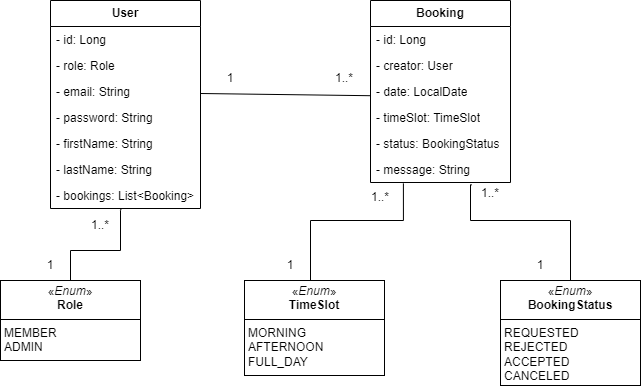

The diagram above was exported from draw.io. Its source (the exported page's mxGraphModel, read from the mxfile embedded in the PNG):
<mxGraphModel dx="595" dy="628" grid="1" gridSize="10" guides="1" tooltips="1" connect="1" arrows="1" fold="1" page="1" pageScale="1" pageWidth="827" pageHeight="1169" math="0" shadow="0">
  <root>
    <mxCell id="0" />
    <mxCell id="1" parent="0" />
    <mxCell id="-ArAEO1GukE6vzk3O8Ug-1" value="&lt;b&gt;User&lt;/b&gt;" style="swimlane;fontStyle=0;childLayout=stackLayout;horizontal=1;startSize=26;fillColor=none;horizontalStack=0;resizeParent=1;resizeParentMax=0;resizeLast=0;collapsible=1;marginBottom=0;whiteSpace=wrap;html=1;" vertex="1" parent="1">
      <mxGeometry x="150" y="120" width="150" height="208" as="geometry" />
    </mxCell>
    <mxCell id="-ArAEO1GukE6vzk3O8Ug-2" value="- id: Long" style="text;strokeColor=none;fillColor=none;align=left;verticalAlign=top;spacingLeft=4;spacingRight=4;overflow=hidden;rotatable=0;points=[[0,0.5],[1,0.5]];portConstraint=eastwest;whiteSpace=wrap;html=1;" vertex="1" parent="-ArAEO1GukE6vzk3O8Ug-1">
      <mxGeometry y="26" width="150" height="26" as="geometry" />
    </mxCell>
    <mxCell id="-ArAEO1GukE6vzk3O8Ug-36" value="- role: Role" style="text;strokeColor=none;fillColor=none;align=left;verticalAlign=top;spacingLeft=4;spacingRight=4;overflow=hidden;rotatable=0;points=[[0,0.5],[1,0.5]];portConstraint=eastwest;whiteSpace=wrap;html=1;" vertex="1" parent="-ArAEO1GukE6vzk3O8Ug-1">
      <mxGeometry y="52" width="150" height="26" as="geometry" />
    </mxCell>
    <mxCell id="-ArAEO1GukE6vzk3O8Ug-3" value="- email: String" style="text;strokeColor=none;fillColor=none;align=left;verticalAlign=top;spacingLeft=4;spacingRight=4;overflow=hidden;rotatable=0;points=[[0,0.5],[1,0.5]];portConstraint=eastwest;whiteSpace=wrap;html=1;" vertex="1" parent="-ArAEO1GukE6vzk3O8Ug-1">
      <mxGeometry y="78" width="150" height="26" as="geometry" />
    </mxCell>
    <mxCell id="-ArAEO1GukE6vzk3O8Ug-4" value="- password: String" style="text;strokeColor=none;fillColor=none;align=left;verticalAlign=top;spacingLeft=4;spacingRight=4;overflow=hidden;rotatable=0;points=[[0,0.5],[1,0.5]];portConstraint=eastwest;whiteSpace=wrap;html=1;" vertex="1" parent="-ArAEO1GukE6vzk3O8Ug-1">
      <mxGeometry y="104" width="150" height="26" as="geometry" />
    </mxCell>
    <mxCell id="-ArAEO1GukE6vzk3O8Ug-5" value="- firstName: String" style="text;strokeColor=none;fillColor=none;align=left;verticalAlign=top;spacingLeft=4;spacingRight=4;overflow=hidden;rotatable=0;points=[[0,0.5],[1,0.5]];portConstraint=eastwest;whiteSpace=wrap;html=1;" vertex="1" parent="-ArAEO1GukE6vzk3O8Ug-1">
      <mxGeometry y="130" width="150" height="26" as="geometry" />
    </mxCell>
    <mxCell id="-ArAEO1GukE6vzk3O8Ug-6" value="- lastName: String" style="text;strokeColor=none;fillColor=none;align=left;verticalAlign=top;spacingLeft=4;spacingRight=4;overflow=hidden;rotatable=0;points=[[0,0.5],[1,0.5]];portConstraint=eastwest;whiteSpace=wrap;html=1;" vertex="1" parent="-ArAEO1GukE6vzk3O8Ug-1">
      <mxGeometry y="156" width="150" height="26" as="geometry" />
    </mxCell>
    <mxCell id="-ArAEO1GukE6vzk3O8Ug-14" value="- bookings: List&amp;lt;Booking&amp;gt;" style="text;strokeColor=none;fillColor=none;align=left;verticalAlign=top;spacingLeft=4;spacingRight=4;overflow=hidden;rotatable=0;points=[[0,0.5],[1,0.5]];portConstraint=eastwest;whiteSpace=wrap;html=1;" vertex="1" parent="-ArAEO1GukE6vzk3O8Ug-1">
      <mxGeometry y="182" width="150" height="26" as="geometry" />
    </mxCell>
    <mxCell id="-ArAEO1GukE6vzk3O8Ug-8" value="&lt;b&gt;Booking&lt;/b&gt;" style="swimlane;fontStyle=0;childLayout=stackLayout;horizontal=1;startSize=26;fillColor=none;horizontalStack=0;resizeParent=1;resizeParentMax=0;resizeLast=0;collapsible=1;marginBottom=0;whiteSpace=wrap;html=1;" vertex="1" parent="1">
      <mxGeometry x="470" y="120" width="140" height="182" as="geometry" />
    </mxCell>
    <mxCell id="-ArAEO1GukE6vzk3O8Ug-9" value="- id: Long" style="text;strokeColor=none;fillColor=none;align=left;verticalAlign=top;spacingLeft=4;spacingRight=4;overflow=hidden;rotatable=0;points=[[0,0.5],[1,0.5]];portConstraint=eastwest;whiteSpace=wrap;html=1;" vertex="1" parent="-ArAEO1GukE6vzk3O8Ug-8">
      <mxGeometry y="26" width="140" height="26" as="geometry" />
    </mxCell>
    <mxCell id="-ArAEO1GukE6vzk3O8Ug-10" value="- creator: User" style="text;strokeColor=none;fillColor=none;align=left;verticalAlign=top;spacingLeft=4;spacingRight=4;overflow=hidden;rotatable=0;points=[[0,0.5],[1,0.5]];portConstraint=eastwest;whiteSpace=wrap;html=1;" vertex="1" parent="-ArAEO1GukE6vzk3O8Ug-8">
      <mxGeometry y="52" width="140" height="26" as="geometry" />
    </mxCell>
    <mxCell id="-ArAEO1GukE6vzk3O8Ug-13" value="- date: LocalDate" style="text;strokeColor=none;fillColor=none;align=left;verticalAlign=top;spacingLeft=4;spacingRight=4;overflow=hidden;rotatable=0;points=[[0,0.5],[1,0.5]];portConstraint=eastwest;whiteSpace=wrap;html=1;" vertex="1" parent="-ArAEO1GukE6vzk3O8Ug-8">
      <mxGeometry y="78" width="140" height="26" as="geometry" />
    </mxCell>
    <mxCell id="-ArAEO1GukE6vzk3O8Ug-23" value="- timeSlot: TimeSlot" style="text;strokeColor=none;fillColor=none;align=left;verticalAlign=top;spacingLeft=4;spacingRight=4;overflow=hidden;rotatable=0;points=[[0,0.5],[1,0.5]];portConstraint=eastwest;whiteSpace=wrap;html=1;" vertex="1" parent="-ArAEO1GukE6vzk3O8Ug-8">
      <mxGeometry y="104" width="140" height="26" as="geometry" />
    </mxCell>
    <mxCell id="-ArAEO1GukE6vzk3O8Ug-24" value="- status: BookingStatus" style="text;strokeColor=none;fillColor=none;align=left;verticalAlign=top;spacingLeft=4;spacingRight=4;overflow=hidden;rotatable=0;points=[[0,0.5],[1,0.5]];portConstraint=eastwest;whiteSpace=wrap;html=1;" vertex="1" parent="-ArAEO1GukE6vzk3O8Ug-8">
      <mxGeometry y="130" width="140" height="26" as="geometry" />
    </mxCell>
    <mxCell id="-ArAEO1GukE6vzk3O8Ug-41" value="- message: String" style="text;strokeColor=none;fillColor=none;align=left;verticalAlign=top;spacingLeft=4;spacingRight=4;overflow=hidden;rotatable=0;points=[[0,0.5],[1,0.5]];portConstraint=eastwest;whiteSpace=wrap;html=1;" vertex="1" parent="-ArAEO1GukE6vzk3O8Ug-8">
      <mxGeometry y="156" width="140" height="26" as="geometry" />
    </mxCell>
    <mxCell id="-ArAEO1GukE6vzk3O8Ug-22" value="&lt;p style=&quot;margin:0px;margin-top:4px;text-align:center;&quot;&gt;&lt;span style=&quot;background-color: initial;&quot;&gt;«&lt;/span&gt;&lt;i&gt;Enum&lt;/i&gt;»&lt;br&gt;&lt;b&gt;TimeSlot&lt;/b&gt;&lt;/p&gt;&lt;hr size=&quot;1&quot; style=&quot;border-style:solid;&quot;&gt;&lt;p style=&quot;margin:0px;margin-left:4px;&quot;&gt;MORNING&lt;/p&gt;&lt;p style=&quot;margin:0px;margin-left:4px;&quot;&gt;AFTERNOON&lt;/p&gt;&lt;p style=&quot;margin:0px;margin-left:4px;&quot;&gt;FULL_DAY&lt;/p&gt;" style="verticalAlign=top;align=left;overflow=fill;html=1;whiteSpace=wrap;" vertex="1" parent="1">
      <mxGeometry x="344" y="400" width="140" height="95" as="geometry" />
    </mxCell>
    <mxCell id="-ArAEO1GukE6vzk3O8Ug-25" value="&lt;p style=&quot;margin:0px;margin-top:4px;text-align:center;&quot;&gt;&lt;span style=&quot;background-color: initial;&quot;&gt;«&lt;/span&gt;&lt;i&gt;Enum&lt;/i&gt;»&lt;br&gt;&lt;b&gt;BookingStatus&lt;/b&gt;&lt;/p&gt;&lt;hr size=&quot;1&quot; style=&quot;border-style:solid;&quot;&gt;&lt;p style=&quot;margin:0px;margin-left:4px;&quot;&gt;&lt;span style=&quot;background-color: initial;&quot;&gt;REQUESTED&lt;/span&gt;&lt;/p&gt;&lt;p style=&quot;margin:0px;margin-left:4px;&quot;&gt;&lt;span style=&quot;background-color: initial;&quot;&gt;REJECTED&lt;/span&gt;&lt;br&gt;&lt;/p&gt;&lt;p style=&quot;margin:0px;margin-left:4px;&quot;&gt;ACCEPTED&lt;/p&gt;&lt;p style=&quot;margin:0px;margin-left:4px;&quot;&gt;CANCELED&lt;/p&gt;" style="verticalAlign=top;align=left;overflow=fill;html=1;whiteSpace=wrap;" vertex="1" parent="1">
      <mxGeometry x="600" y="400" width="140" height="105" as="geometry" />
    </mxCell>
    <mxCell id="-ArAEO1GukE6vzk3O8Ug-26" value="" style="endArrow=none;html=1;rounded=0;entryX=0;entryY=1;entryDx=0;entryDy=0;exitX=0.002;exitY=0.662;exitDx=0;exitDy=0;exitPerimeter=0;" edge="1" parent="1" source="-ArAEO1GukE6vzk3O8Ug-13" target="-ArAEO1GukE6vzk3O8Ug-28">
      <mxGeometry width="50" height="50" relative="1" as="geometry">
        <mxPoint x="470" y="210" as="sourcePoint" />
        <mxPoint x="420" y="250" as="targetPoint" />
      </mxGeometry>
    </mxCell>
    <mxCell id="-ArAEO1GukE6vzk3O8Ug-27" value="1..*" style="text;html=1;align=center;verticalAlign=middle;whiteSpace=wrap;rounded=0;" vertex="1" parent="1">
      <mxGeometry x="414" y="183" width="60" height="30" as="geometry" />
    </mxCell>
    <mxCell id="-ArAEO1GukE6vzk3O8Ug-28" value="1" style="text;html=1;align=center;verticalAlign=middle;whiteSpace=wrap;rounded=0;" vertex="1" parent="1">
      <mxGeometry x="300" y="183" width="60" height="30" as="geometry" />
    </mxCell>
    <mxCell id="-ArAEO1GukE6vzk3O8Ug-30" value="" style="endArrow=none;html=1;rounded=0;exitX=0.5;exitY=0;exitDx=0;exitDy=0;edgeStyle=orthogonalEdgeStyle;entryX=0.235;entryY=1.035;entryDx=0;entryDy=0;entryPerimeter=0;" edge="1" parent="1" source="-ArAEO1GukE6vzk3O8Ug-22" target="-ArAEO1GukE6vzk3O8Ug-41">
      <mxGeometry width="50" height="50" relative="1" as="geometry">
        <mxPoint x="420" y="380" as="sourcePoint" />
        <mxPoint x="530" y="330" as="targetPoint" />
        <Array as="points">
          <mxPoint x="410" y="400" />
          <mxPoint x="410" y="340" />
          <mxPoint x="503" y="340" />
        </Array>
      </mxGeometry>
    </mxCell>
    <mxCell id="-ArAEO1GukE6vzk3O8Ug-31" value="1..*" style="text;html=1;align=center;verticalAlign=middle;whiteSpace=wrap;rounded=0;" vertex="1" parent="1">
      <mxGeometry x="560" y="298" width="60" height="30" as="geometry" />
    </mxCell>
    <mxCell id="-ArAEO1GukE6vzk3O8Ug-32" value="1" style="text;html=1;align=center;verticalAlign=middle;whiteSpace=wrap;rounded=0;" vertex="1" parent="1">
      <mxGeometry x="360" y="370" width="60" height="30" as="geometry" />
    </mxCell>
    <mxCell id="-ArAEO1GukE6vzk3O8Ug-33" value="" style="endArrow=none;html=1;rounded=0;exitX=0.5;exitY=0;exitDx=0;exitDy=0;edgeStyle=orthogonalEdgeStyle;entryX=0.722;entryY=1.089;entryDx=0;entryDy=0;entryPerimeter=0;" edge="1" parent="1" source="-ArAEO1GukE6vzk3O8Ug-25" target="-ArAEO1GukE6vzk3O8Ug-41">
      <mxGeometry width="50" height="50" relative="1" as="geometry">
        <mxPoint x="414" y="410" as="sourcePoint" />
        <mxPoint x="560" y="330" as="targetPoint" />
        <Array as="points">
          <mxPoint x="670" y="340" />
          <mxPoint x="570" y="340" />
          <mxPoint x="570" y="304" />
        </Array>
      </mxGeometry>
    </mxCell>
    <mxCell id="-ArAEO1GukE6vzk3O8Ug-34" value="1..*" style="text;html=1;align=center;verticalAlign=middle;whiteSpace=wrap;rounded=0;" vertex="1" parent="1">
      <mxGeometry x="450" y="302" width="60" height="30" as="geometry" />
    </mxCell>
    <mxCell id="-ArAEO1GukE6vzk3O8Ug-35" value="1" style="text;html=1;align=center;verticalAlign=middle;whiteSpace=wrap;rounded=0;" vertex="1" parent="1">
      <mxGeometry x="610" y="370" width="60" height="30" as="geometry" />
    </mxCell>
    <mxCell id="-ArAEO1GukE6vzk3O8Ug-37" value="&lt;p style=&quot;margin:0px;margin-top:4px;text-align:center;&quot;&gt;&lt;span style=&quot;background-color: initial;&quot;&gt;«&lt;/span&gt;&lt;i&gt;Enum&lt;/i&gt;»&lt;br&gt;&lt;b&gt;Role&lt;/b&gt;&lt;/p&gt;&lt;hr size=&quot;1&quot; style=&quot;border-style:solid;&quot;&gt;&lt;p style=&quot;margin:0px;margin-left:4px;&quot;&gt;MEMBER&lt;/p&gt;&lt;p style=&quot;margin:0px;margin-left:4px;&quot;&gt;ADMIN&lt;/p&gt;" style="verticalAlign=top;align=left;overflow=fill;html=1;whiteSpace=wrap;" vertex="1" parent="1">
      <mxGeometry x="100" y="400" width="140" height="80" as="geometry" />
    </mxCell>
    <mxCell id="-ArAEO1GukE6vzk3O8Ug-38" value="" style="endArrow=none;html=1;rounded=0;entryX=0.841;entryY=-0.046;entryDx=0;entryDy=0;entryPerimeter=0;exitX=0.5;exitY=0;exitDx=0;exitDy=0;edgeStyle=orthogonalEdgeStyle;" edge="1" parent="1" source="-ArAEO1GukE6vzk3O8Ug-37" target="-ArAEO1GukE6vzk3O8Ug-40">
      <mxGeometry width="50" height="50" relative="1" as="geometry">
        <mxPoint x="424" y="410" as="sourcePoint" />
        <mxPoint x="512" y="287" as="targetPoint" />
        <Array as="points">
          <mxPoint x="170" y="370" />
          <mxPoint x="220" y="370" />
          <mxPoint x="220" y="330" />
          <mxPoint x="221" y="330" />
        </Array>
      </mxGeometry>
    </mxCell>
    <mxCell id="-ArAEO1GukE6vzk3O8Ug-39" value="1" style="text;html=1;align=center;verticalAlign=middle;whiteSpace=wrap;rounded=0;" vertex="1" parent="1">
      <mxGeometry x="120" y="370" width="60" height="30" as="geometry" />
    </mxCell>
    <mxCell id="-ArAEO1GukE6vzk3O8Ug-40" value="1..*" style="text;html=1;align=center;verticalAlign=middle;whiteSpace=wrap;rounded=0;" vertex="1" parent="1">
      <mxGeometry x="170" y="330" width="60" height="30" as="geometry" />
    </mxCell>
  </root>
</mxGraphModel>